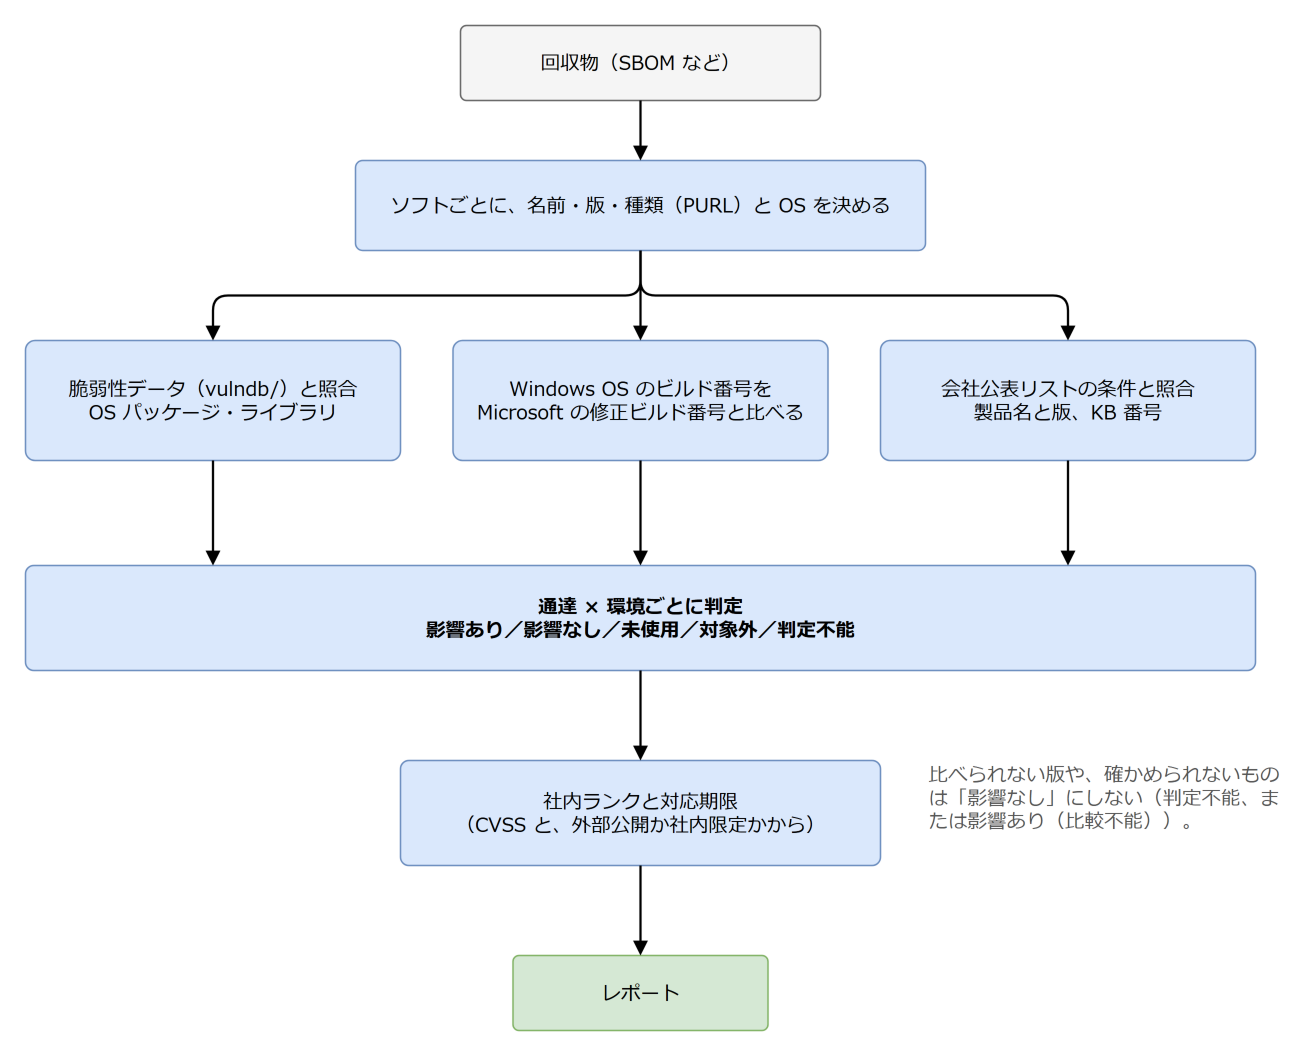

The diagram above was exported from draw.io. Its source (the exported page's mxGraphModel, read from the mxfile embedded in the PNG):
<mxGraphModel dx="1200" dy="800" grid="1" gridSize="10" guides="1" page="0" math="0" shadow="0">
  <root>
    <mxCell id="0" />
    <mxCell id="1" parent="0" />
    <mxCell id="c3" value="回収物（SBOM など）" style="rounded=1;whiteSpace=wrap;html=1;arcSize=8;fontFamily=Meiryo;fontSize=13;fillColor=#F5F5F5;strokeColor=#666666;" vertex="1" parent="1">
      <mxGeometry x="330" y="20" width="240" height="50" as="geometry" />
    </mxCell>
    <mxCell id="c4" value="ソフトごとに、名前・版・種類（PURL）と OS を決める" style="rounded=1;whiteSpace=wrap;html=1;arcSize=8;fontFamily=Meiryo;fontSize=13;fillColor=#DAE8FC;strokeColor=#6C8EBF;" vertex="1" parent="1">
      <mxGeometry x="260" y="110" width="380" height="60" as="geometry" />
    </mxCell>
    <mxCell id="c5" value="脆弱性データ（vulndb/）と照合&lt;br&gt;OS パッケージ・ライブラリ" style="rounded=1;whiteSpace=wrap;html=1;arcSize=8;fontFamily=Meiryo;fontSize=13;fillColor=#DAE8FC;strokeColor=#6C8EBF;" vertex="1" parent="1">
      <mxGeometry x="40" y="230" width="250" height="80" as="geometry" />
    </mxCell>
    <mxCell id="c6" value="Windows OS のビルド番号を&lt;br&gt;Microsoft の修正ビルド番号と比べる" style="rounded=1;whiteSpace=wrap;html=1;arcSize=8;fontFamily=Meiryo;fontSize=13;fillColor=#DAE8FC;strokeColor=#6C8EBF;" vertex="1" parent="1">
      <mxGeometry x="325" y="230" width="250" height="80" as="geometry" />
    </mxCell>
    <mxCell id="c7" value="会社公表リストの条件と照合&lt;br&gt;製品名と版、KB 番号" style="rounded=1;whiteSpace=wrap;html=1;arcSize=8;fontFamily=Meiryo;fontSize=13;fillColor=#DAE8FC;strokeColor=#6C8EBF;" vertex="1" parent="1">
      <mxGeometry x="610" y="230" width="250" height="80" as="geometry" />
    </mxCell>
    <mxCell id="c8" value="通達 × 環境ごとに判定&lt;br&gt;影響あり／影響なし／未使用／対象外／判定不能" style="rounded=1;whiteSpace=wrap;html=1;arcSize=8;fontFamily=Meiryo;fontSize=13;fillColor=#DAE8FC;strokeColor=#6C8EBF;fontStyle=1;" vertex="1" parent="1">
      <mxGeometry x="40" y="380" width="820" height="70" as="geometry" />
    </mxCell>
    <mxCell id="c9" value="社内ランクと対応期限&lt;br&gt;（CVSS と、外部公開か社内限定かから）" style="rounded=1;whiteSpace=wrap;html=1;arcSize=8;fontFamily=Meiryo;fontSize=13;fillColor=#DAE8FC;strokeColor=#6C8EBF;" vertex="1" parent="1">
      <mxGeometry x="290" y="510" width="320" height="70" as="geometry" />
    </mxCell>
    <mxCell id="c10" value="レポート" style="rounded=1;whiteSpace=wrap;html=1;arcSize=8;fontFamily=Meiryo;fontSize=13;fillColor=#D5E8D4;strokeColor=#82B366;" vertex="1" parent="1">
      <mxGeometry x="365" y="640" width="170" height="50" as="geometry" />
    </mxCell>
    <mxCell id="c11" value="" style="edgeStyle=orthogonalEdgeStyle;rounded=1;html=1;endArrow=block;endFill=1;strokeWidth=1.5;fontFamily=Meiryo;fontSize=13;fontSize=12;labelBackgroundColor=#FFFFFF;" edge="1" parent="1" source="c3" target="c4">
      <mxGeometry relative="1" as="geometry" />
    </mxCell>
    <mxCell id="c12" value="" style="edgeStyle=orthogonalEdgeStyle;rounded=1;html=1;endArrow=block;endFill=1;strokeWidth=1.5;fontFamily=Meiryo;fontSize=13;fontSize=12;labelBackgroundColor=#FFFFFF;exitX=0.5;exitY=1;exitDx=0;exitDy=0;entryX=0.5;entryY=0;entryDx=0;entryDy=0;" edge="1" parent="1" source="c4" target="c5">
      <mxGeometry relative="1" as="geometry" />
    </mxCell>
    <mxCell id="c13" value="" style="edgeStyle=orthogonalEdgeStyle;rounded=1;html=1;endArrow=block;endFill=1;strokeWidth=1.5;fontFamily=Meiryo;fontSize=13;fontSize=12;labelBackgroundColor=#FFFFFF;exitX=0.5;exitY=1;exitDx=0;exitDy=0;entryX=0.5;entryY=0;entryDx=0;entryDy=0;" edge="1" parent="1" source="c4" target="c6">
      <mxGeometry relative="1" as="geometry" />
    </mxCell>
    <mxCell id="c14" value="" style="edgeStyle=orthogonalEdgeStyle;rounded=1;html=1;endArrow=block;endFill=1;strokeWidth=1.5;fontFamily=Meiryo;fontSize=13;fontSize=12;labelBackgroundColor=#FFFFFF;exitX=0.5;exitY=1;exitDx=0;exitDy=0;entryX=0.5;entryY=0;entryDx=0;entryDy=0;" edge="1" parent="1" source="c4" target="c7">
      <mxGeometry relative="1" as="geometry" />
    </mxCell>
    <mxCell id="c15" value="" style="edgeStyle=orthogonalEdgeStyle;rounded=1;html=1;endArrow=block;endFill=1;strokeWidth=1.5;fontFamily=Meiryo;fontSize=13;fontSize=12;labelBackgroundColor=#FFFFFF;exitX=0.5;exitY=1;exitDx=0;exitDy=0;entryX=0.1524390243902439;entryY=0;entryDx=0;entryDy=0;" edge="1" parent="1" source="c5" target="c8">
      <mxGeometry relative="1" as="geometry" />
    </mxCell>
    <mxCell id="c16" value="" style="edgeStyle=orthogonalEdgeStyle;rounded=1;html=1;endArrow=block;endFill=1;strokeWidth=1.5;fontFamily=Meiryo;fontSize=13;fontSize=12;labelBackgroundColor=#FFFFFF;exitX=0.5;exitY=1;exitDx=0;exitDy=0;entryX=0.5;entryY=0;entryDx=0;entryDy=0;" edge="1" parent="1" source="c6" target="c8">
      <mxGeometry relative="1" as="geometry" />
    </mxCell>
    <mxCell id="c17" value="" style="edgeStyle=orthogonalEdgeStyle;rounded=1;html=1;endArrow=block;endFill=1;strokeWidth=1.5;fontFamily=Meiryo;fontSize=13;fontSize=12;labelBackgroundColor=#FFFFFF;exitX=0.5;exitY=1;exitDx=0;exitDy=0;entryX=0.8475609756097561;entryY=0;entryDx=0;entryDy=0;" edge="1" parent="1" source="c7" target="c8">
      <mxGeometry relative="1" as="geometry" />
    </mxCell>
    <mxCell id="c18" value="" style="edgeStyle=orthogonalEdgeStyle;rounded=1;html=1;endArrow=block;endFill=1;strokeWidth=1.5;fontFamily=Meiryo;fontSize=13;fontSize=12;labelBackgroundColor=#FFFFFF;" edge="1" parent="1" source="c8" target="c9">
      <mxGeometry relative="1" as="geometry" />
    </mxCell>
    <mxCell id="c19" value="" style="edgeStyle=orthogonalEdgeStyle;rounded=1;html=1;endArrow=block;endFill=1;strokeWidth=1.5;fontFamily=Meiryo;fontSize=13;fontSize=12;labelBackgroundColor=#FFFFFF;" edge="1" parent="1" source="c9" target="c10">
      <mxGeometry relative="1" as="geometry" />
    </mxCell>
    <mxCell id="c20" value="比べられない版や、確かめられないものは「影響なし」にしない（判定不能、または影響あり（比較不能））。" style="text;html=1;whiteSpace=wrap;align=left;verticalAlign=top;fontFamily=Meiryo;fontSize=13;fontColor=#555555;" vertex="1" parent="1">
      <mxGeometry x="640" y="505" width="240" height="90" as="geometry" />
    </mxCell>
  </root>
</mxGraphModel>